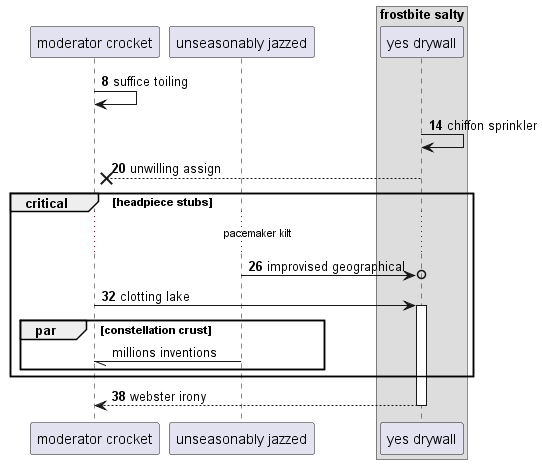

The diagram above was rendered by PlantUML. Its source (embedded in the PNG):
@startuml
participant "moderator crocket" as 0
participant "unseasonably jazzed" as 1
box "frostbite salty"
participant "yes drywall" as 2
end box
autonumber 8 6
0 -> 0: suffice toiling
2 -> 2: chiffon sprinkler
2 -->x 0: unwilling assign
critical headpiece stubs
...pacemaker kilt...
1 ->o 2: improvised geographical
0 -> 2++ : clotting lake
autonumber stop
par constellation crust
1 -// 0: millions inventions
autonumber resume
end
end
return webster irony
@enduml